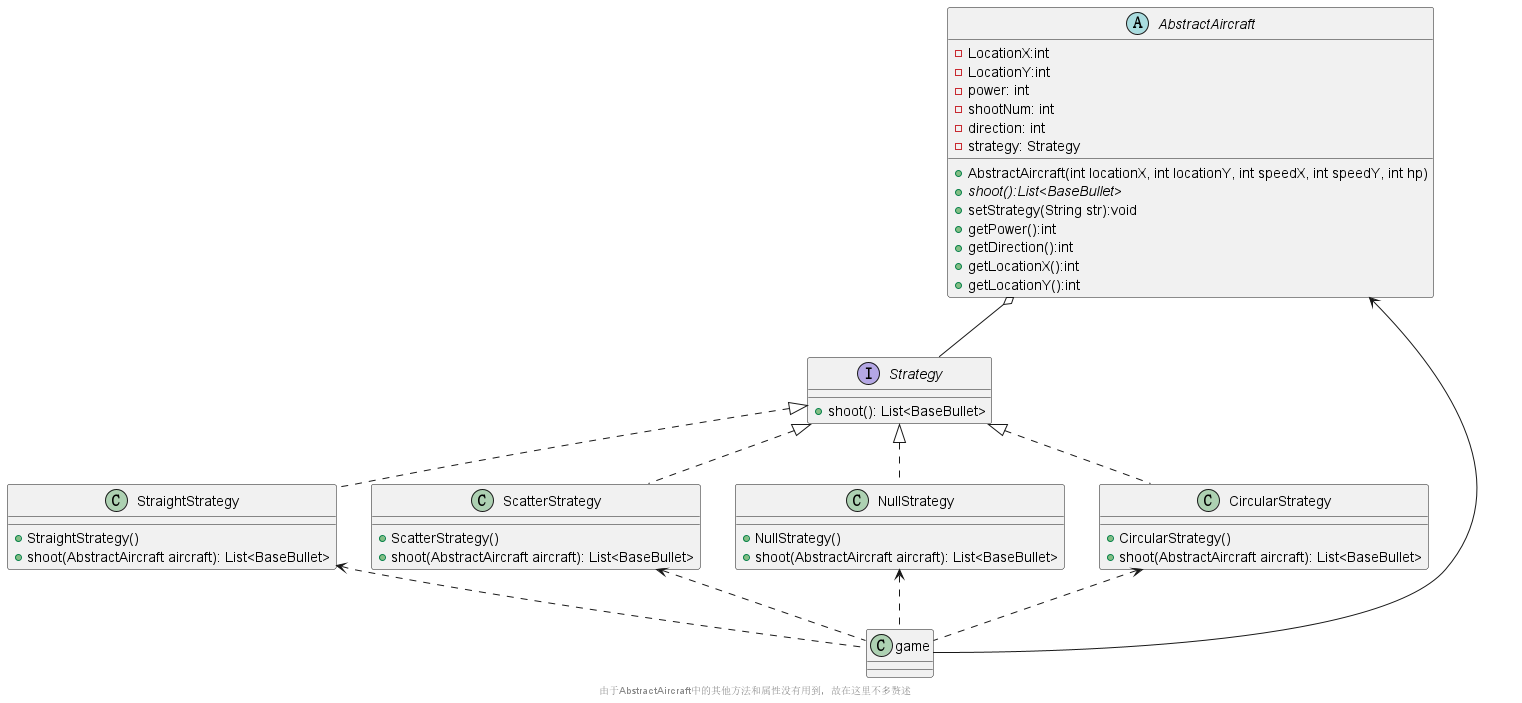

The diagram above was rendered by PlantUML. Its source (embedded in the PNG):
@startuml
'https://plantuml.com/class-diagram

interface Strategy{
+shoot(): List<BaseBullet>
}
class StraightStrategy implements Strategy{
 + StraightStrategy()
+shoot(AbstractAircraft aircraft): List<BaseBullet>
}
class ScatterStrategy implements Strategy{
 + ScatterStrategy()
+shoot(AbstractAircraft aircraft): List<BaseBullet>
}
class NullStrategy implements Strategy{
  + NullStrategy()
+shoot(AbstractAircraft aircraft): List<BaseBullet>
 }
class CircularStrategy implements Strategy{
  + CircularStrategy()
+shoot(AbstractAircraft aircraft): List<BaseBullet>
 }
 abstract class AbstractAircraft
 {
        -LocationX:int
             -LocationY:int
     -power: int
     -shootNum: int
     -direction: int
     -strategy: Strategy
     + AbstractAircraft(int locationX, int locationY, int speedX, int speedY, int hp)
     + {abstract} shoot():List<BaseBullet>
     + setStrategy(String str):void
     +getPower():int
      +getDirection():int
      +getLocationX():int
     +getLocationY():int
  }
  class game
  {
  }

  AbstractAircraft o-- Strategy
 AbstractAircraft <--    game
  CircularStrategy <.. game
  ScatterStrategy <.. game
StraightStrategy <.. game
    NullStrategy <.. game

      footer 由于AbstractAircraft中的其他方法和属性没有用到，故在这里不多赘述
@enduml